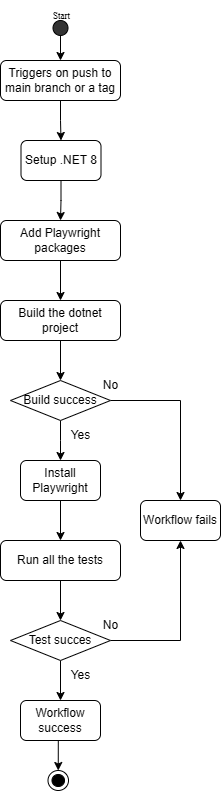

The diagram above was exported from draw.io. Its source (the exported page's mxGraphModel, read from the mxfile embedded in the PNG):
<mxGraphModel dx="210" dy="1557" grid="1" gridSize="10" guides="1" tooltips="1" connect="1" arrows="1" fold="1" page="1" pageScale="1" pageWidth="850" pageHeight="1100" math="0" shadow="0">
  <root>
    <mxCell id="0" />
    <mxCell id="1" parent="0" />
    <mxCell id="yB5muwraGhTF6KctleGC-5" style="edgeStyle=orthogonalEdgeStyle;rounded=0;orthogonalLoop=1;jettySize=auto;html=1;exitX=0.5;exitY=1;exitDx=0;exitDy=0;" parent="1" source="yB5muwraGhTF6KctleGC-3" target="yB5muwraGhTF6KctleGC-4" edge="1">
      <mxGeometry relative="1" as="geometry" />
    </mxCell>
    <mxCell id="yB5muwraGhTF6KctleGC-3" value="&lt;font style=&quot;font-size: 12px;&quot;&gt;Add Playwright packages&lt;/font&gt;" style="rounded=1;whiteSpace=wrap;html=1;" parent="1" vertex="1">
      <mxGeometry x="300" y="40" width="120" height="40" as="geometry" />
    </mxCell>
    <mxCell id="yB5muwraGhTF6KctleGC-8" style="edgeStyle=orthogonalEdgeStyle;rounded=0;orthogonalLoop=1;jettySize=auto;html=1;exitX=0.5;exitY=1;exitDx=0;exitDy=0;entryX=0.5;entryY=0;entryDx=0;entryDy=0;" parent="1" source="yB5muwraGhTF6KctleGC-4" target="yB5muwraGhTF6KctleGC-7" edge="1">
      <mxGeometry relative="1" as="geometry" />
    </mxCell>
    <mxCell id="yB5muwraGhTF6KctleGC-4" value="&lt;font face=&quot;Helvetica&quot; style=&quot;font-size: 12px;&quot;&gt;Build the dotnet project&lt;/font&gt;" style="rounded=1;whiteSpace=wrap;html=1;" parent="1" vertex="1">
      <mxGeometry x="300" y="120" width="120" height="40" as="geometry" />
    </mxCell>
    <mxCell id="yB5muwraGhTF6KctleGC-10" style="edgeStyle=orthogonalEdgeStyle;rounded=0;orthogonalLoop=1;jettySize=auto;html=1;exitX=0.5;exitY=1;exitDx=0;exitDy=0;" parent="1" source="yB5muwraGhTF6KctleGC-7" edge="1">
      <mxGeometry relative="1" as="geometry">
        <mxPoint x="360" y="280" as="targetPoint" />
      </mxGeometry>
    </mxCell>
    <mxCell id="yB5muwraGhTF6KctleGC-24" style="edgeStyle=orthogonalEdgeStyle;rounded=0;orthogonalLoop=1;jettySize=auto;html=1;exitX=1;exitY=0.5;exitDx=0;exitDy=0;" parent="1" source="yB5muwraGhTF6KctleGC-7" target="yB5muwraGhTF6KctleGC-12" edge="1">
      <mxGeometry relative="1" as="geometry" />
    </mxCell>
    <mxCell id="yB5muwraGhTF6KctleGC-7" value="&lt;font style=&quot;font-size: 12px;&quot;&gt;Build success&lt;/font&gt;" style="rhombus;whiteSpace=wrap;html=1;" parent="1" vertex="1">
      <mxGeometry x="310" y="200" width="100" height="40" as="geometry" />
    </mxCell>
    <mxCell id="yB5muwraGhTF6KctleGC-16" style="edgeStyle=orthogonalEdgeStyle;rounded=0;orthogonalLoop=1;jettySize=auto;html=1;exitX=0.5;exitY=1;exitDx=0;exitDy=0;entryX=0.5;entryY=0;entryDx=0;entryDy=0;" parent="1" source="yB5muwraGhTF6KctleGC-9" target="yB5muwraGhTF6KctleGC-11" edge="1">
      <mxGeometry relative="1" as="geometry" />
    </mxCell>
    <mxCell id="yB5muwraGhTF6KctleGC-9" value="&lt;font face=&quot;Helvetica&quot; style=&quot;font-size: 12px;&quot;&gt;Run all the tests&lt;/font&gt;" style="rounded=1;whiteSpace=wrap;html=1;" parent="1" vertex="1">
      <mxGeometry x="300" y="360" width="120" height="40" as="geometry" />
    </mxCell>
    <mxCell id="yB5muwraGhTF6KctleGC-18" style="edgeStyle=orthogonalEdgeStyle;rounded=0;orthogonalLoop=1;jettySize=auto;html=1;exitX=0.5;exitY=1;exitDx=0;exitDy=0;entryX=0.5;entryY=0;entryDx=0;entryDy=0;" parent="1" source="yB5muwraGhTF6KctleGC-11" target="yB5muwraGhTF6KctleGC-17" edge="1">
      <mxGeometry relative="1" as="geometry" />
    </mxCell>
    <mxCell id="yB5muwraGhTF6KctleGC-23" style="edgeStyle=orthogonalEdgeStyle;rounded=0;orthogonalLoop=1;jettySize=auto;html=1;exitX=1;exitY=0.5;exitDx=0;exitDy=0;" parent="1" source="yB5muwraGhTF6KctleGC-11" target="yB5muwraGhTF6KctleGC-12" edge="1">
      <mxGeometry relative="1" as="geometry" />
    </mxCell>
    <mxCell id="yB5muwraGhTF6KctleGC-11" value="&lt;font face=&quot;Helvetica&quot; style=&quot;font-size: 12px;&quot;&gt;Test succes&lt;/font&gt;" style="rhombus;whiteSpace=wrap;html=1;" parent="1" vertex="1">
      <mxGeometry x="310" y="440" width="100" height="40" as="geometry" />
    </mxCell>
    <mxCell id="yB5muwraGhTF6KctleGC-12" value="&lt;font face=&quot;Helvetica&quot; style=&quot;font-size: 12px;&quot;&gt;Workflow fails&lt;/font&gt;" style="rounded=1;whiteSpace=wrap;html=1;" parent="1" vertex="1">
      <mxGeometry x="440" y="320" width="80" height="40" as="geometry" />
    </mxCell>
    <mxCell id="F492IPVMaL40UVW_t7ly-2" style="edgeStyle=orthogonalEdgeStyle;rounded=0;orthogonalLoop=1;jettySize=auto;html=1;exitX=0.5;exitY=1;exitDx=0;exitDy=0;entryX=0.5;entryY=0;entryDx=0;entryDy=0;" parent="1" source="yB5muwraGhTF6KctleGC-17" target="F492IPVMaL40UVW_t7ly-1" edge="1">
      <mxGeometry relative="1" as="geometry" />
    </mxCell>
    <mxCell id="yB5muwraGhTF6KctleGC-17" value="&lt;font face=&quot;Helvetica&quot; style=&quot;font-size: 12px;&quot;&gt;Workflow success&lt;/font&gt;" style="rounded=1;whiteSpace=wrap;html=1;" parent="1" vertex="1">
      <mxGeometry x="320" y="520" width="80" height="40" as="geometry" />
    </mxCell>
    <mxCell id="yB5muwraGhTF6KctleGC-25" value="&lt;font style=&quot;font-size: 12px;&quot;&gt;Yes&lt;/font&gt;" style="text;html=1;align=center;verticalAlign=middle;resizable=0;points=[];autosize=1;strokeColor=none;fillColor=none;" parent="1" vertex="1">
      <mxGeometry x="360" y="240" width="40" height="30" as="geometry" />
    </mxCell>
    <mxCell id="yB5muwraGhTF6KctleGC-26" value="&lt;font style=&quot;font-size: 12px;&quot;&gt;No&lt;/font&gt;" style="text;html=1;align=center;verticalAlign=middle;resizable=0;points=[];autosize=1;strokeColor=none;fillColor=none;" parent="1" vertex="1">
      <mxGeometry x="390" y="190" width="40" height="30" as="geometry" />
    </mxCell>
    <mxCell id="yB5muwraGhTF6KctleGC-29" style="edgeStyle=orthogonalEdgeStyle;rounded=0;orthogonalLoop=1;jettySize=auto;html=1;exitX=0.5;exitY=1;exitDx=0;exitDy=0;entryX=0.5;entryY=0;entryDx=0;entryDy=0;" parent="1" source="H0wnJ6G1tqDH8a_wSJMB-4" target="yB5muwraGhTF6KctleGC-3" edge="1">
      <mxGeometry relative="1" as="geometry" />
    </mxCell>
    <mxCell id="yB5muwraGhTF6KctleGC-28" value="" style="ellipse;whiteSpace=wrap;html=1;aspect=fixed;fillColor=#333333;" parent="1" vertex="1">
      <mxGeometry x="352.5" y="-160" width="15" height="15" as="geometry" />
    </mxCell>
    <mxCell id="yB5muwraGhTF6KctleGC-30" value="&lt;font style=&quot;font-size: 9px;&quot; face=&quot;Times New Roman&quot;&gt;Start&lt;/font&gt;" style="text;html=1;align=center;verticalAlign=middle;resizable=0;points=[];autosize=1;strokeColor=none;fillColor=none;" parent="1" vertex="1">
      <mxGeometry x="340.5" y="-180" width="40" height="30" as="geometry" />
    </mxCell>
    <mxCell id="LVAIJhLv3XM2wu_8UI3E-2" style="edgeStyle=orthogonalEdgeStyle;rounded=0;orthogonalLoop=1;jettySize=auto;html=1;exitX=0.5;exitY=1;exitDx=0;exitDy=0;entryX=0.5;entryY=0;entryDx=0;entryDy=0;" parent="1" source="LVAIJhLv3XM2wu_8UI3E-1" target="yB5muwraGhTF6KctleGC-9" edge="1">
      <mxGeometry relative="1" as="geometry" />
    </mxCell>
    <mxCell id="LVAIJhLv3XM2wu_8UI3E-1" value="&lt;font style=&quot;font-size: 12px;&quot;&gt;Install Playwright&lt;/font&gt;" style="rounded=1;whiteSpace=wrap;html=1;" parent="1" vertex="1">
      <mxGeometry x="320" y="280" width="80" height="40" as="geometry" />
    </mxCell>
    <mxCell id="LVAIJhLv3XM2wu_8UI3E-3" value="&lt;font face=&quot;Helvetica&quot; style=&quot;font-size: 12px;&quot;&gt;Yes&lt;/font&gt;" style="text;html=1;align=center;verticalAlign=middle;resizable=0;points=[];autosize=1;strokeColor=none;fillColor=none;" parent="1" vertex="1">
      <mxGeometry x="360" y="480" width="40" height="30" as="geometry" />
    </mxCell>
    <mxCell id="LVAIJhLv3XM2wu_8UI3E-4" value="&lt;font style=&quot;font-size: 12px;&quot;&gt;No&lt;/font&gt;" style="text;html=1;align=center;verticalAlign=middle;resizable=0;points=[];autosize=1;strokeColor=none;fillColor=none;" parent="1" vertex="1">
      <mxGeometry x="390" y="430" width="40" height="30" as="geometry" />
    </mxCell>
    <mxCell id="F492IPVMaL40UVW_t7ly-1" value="" style="ellipse;html=1;shape=endState;fillColor=strokeColor;" parent="1" vertex="1">
      <mxGeometry x="347.5" y="590" width="20.5" height="20" as="geometry" />
    </mxCell>
    <mxCell id="H0wnJ6G1tqDH8a_wSJMB-5" value="" style="edgeStyle=orthogonalEdgeStyle;rounded=0;orthogonalLoop=1;jettySize=auto;html=1;exitX=0.5;exitY=1;exitDx=0;exitDy=0;entryX=0.5;entryY=0;entryDx=0;entryDy=0;" parent="1" source="H0wnJ6G1tqDH8a_wSJMB-6" target="H0wnJ6G1tqDH8a_wSJMB-4" edge="1">
      <mxGeometry relative="1" as="geometry">
        <mxPoint x="360" y="-145" as="sourcePoint" />
        <mxPoint x="360" y="40" as="targetPoint" />
      </mxGeometry>
    </mxCell>
    <mxCell id="H0wnJ6G1tqDH8a_wSJMB-4" value="&lt;font face=&quot;Helvetica&quot; style=&quot;font-size: 12px;&quot;&gt;Setup .NET 8&lt;/font&gt;" style="rounded=1;whiteSpace=wrap;html=1;" parent="1" vertex="1">
      <mxGeometry x="320.5" y="-40" width="80" height="40" as="geometry" />
    </mxCell>
    <mxCell id="H0wnJ6G1tqDH8a_wSJMB-7" value="" style="edgeStyle=orthogonalEdgeStyle;rounded=0;orthogonalLoop=1;jettySize=auto;html=1;exitX=0.5;exitY=1;exitDx=0;exitDy=0;entryX=0.5;entryY=0;entryDx=0;entryDy=0;" parent="1" source="yB5muwraGhTF6KctleGC-28" target="H0wnJ6G1tqDH8a_wSJMB-6" edge="1">
      <mxGeometry relative="1" as="geometry">
        <mxPoint x="360" y="-145" as="sourcePoint" />
        <mxPoint x="361" y="-40" as="targetPoint" />
      </mxGeometry>
    </mxCell>
    <mxCell id="H0wnJ6G1tqDH8a_wSJMB-6" value="&lt;font style=&quot;font-size: 12px;&quot;&gt;Triggers on push to main branch or a tag&lt;/font&gt;" style="rounded=1;whiteSpace=wrap;html=1;" parent="1" vertex="1">
      <mxGeometry x="300" y="-120" width="120" height="40" as="geometry" />
    </mxCell>
  </root>
</mxGraphModel>